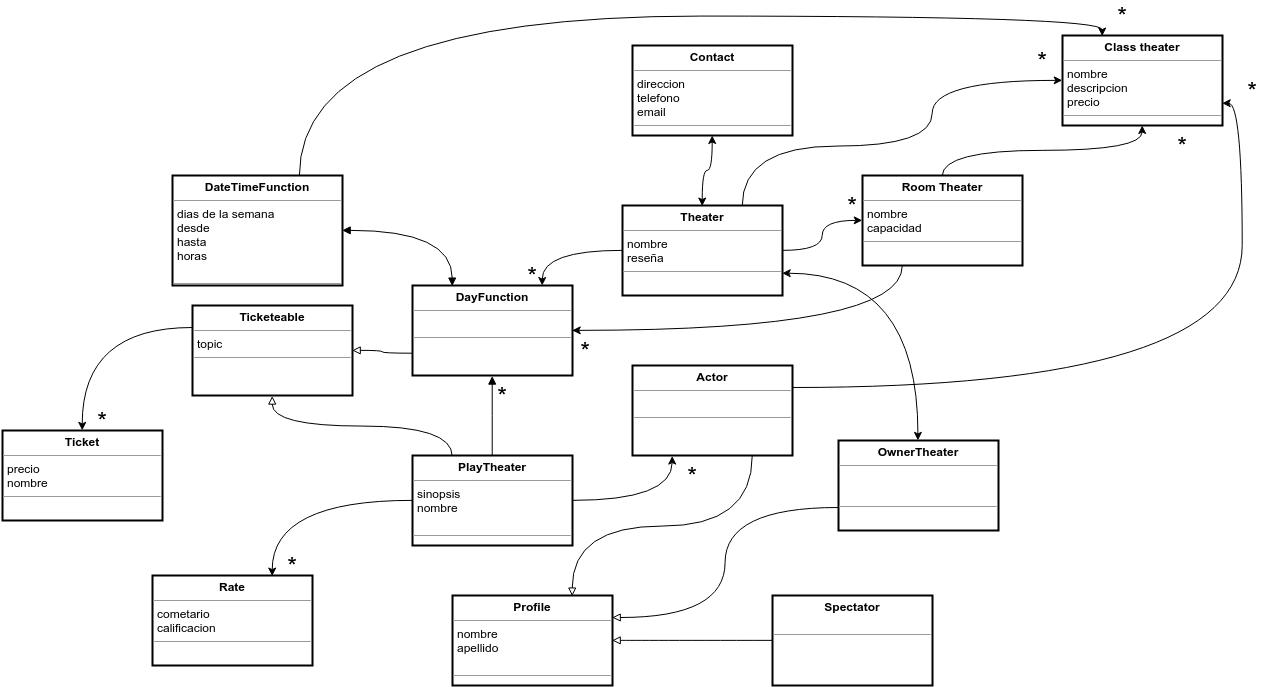

The diagram above was exported from draw.io. Its source (the exported page's mxGraphModel, read from the mxfile embedded in the PNG):
<mxGraphModel dx="1996" dy="1818" grid="1" gridSize="10" guides="1" tooltips="1" connect="1" arrows="1" fold="1" page="1" pageScale="1" pageWidth="826" pageHeight="1169" background="#ffffff" math="0" shadow="0">
  <root>
    <mxCell id="0" />
    <mxCell id="1" parent="0" />
    <mxCell id="795b2c955bc2945f-15" style="edgeStyle=orthogonalEdgeStyle;curved=1;comic=0;html=1;exitX=0;exitY=0.5;entryX=0.75;entryY=0;shadow=0;startArrow=none;startFill=0;endArrow=classic;endFill=1;jettySize=auto;orthogonalLoop=1;strokeColor=#000000;strokeWidth=1;fontFamily=Helvetica;fontSize=25;fontColor=#000000;" edge="1" parent="1" source="652512de86a6affc-1" target="795b2c955bc2945f-13">
      <mxGeometry relative="1" as="geometry" />
    </mxCell>
    <mxCell id="652512de86a6affc-1" value="&lt;p style=&quot;margin: 0px ; margin-top: 4px ; text-align: center&quot;&gt;&lt;b&gt;PlayTheater&lt;/b&gt;&lt;br&gt;&lt;/p&gt;&lt;hr size=&quot;1&quot;&gt;&lt;p style=&quot;margin: 0px ; margin-left: 4px&quot;&gt;sinopsis&lt;/p&gt;&lt;p style=&quot;margin: 0px ; margin-left: 4px&quot;&gt;nombre&lt;/p&gt;&lt;p style=&quot;margin: 0px ; margin-left: 4px&quot;&gt;&lt;br&gt;&lt;/p&gt;&lt;hr size=&quot;1&quot;&gt;&lt;p style=&quot;margin: 0px ; margin-left: 4px&quot;&gt;&lt;br&gt;&lt;/p&gt;" style="verticalAlign=top;align=left;overflow=fill;fontSize=12;fontFamily=Helvetica;html=1;strokeWidth=2;" vertex="1" parent="1">
      <mxGeometry x="240" y="330" width="160" height="90" as="geometry" />
    </mxCell>
    <mxCell id="652512de86a6affc-2" value="&lt;p style=&quot;margin: 0px ; margin-top: 4px ; text-align: center&quot;&gt;&lt;b&gt;DayFunction&lt;/b&gt;&lt;/p&gt;&lt;hr size=&quot;1&quot;&gt;&lt;p style=&quot;margin: 0px ; margin-left: 4px&quot;&gt;&lt;br&gt;&lt;/p&gt;&lt;hr size=&quot;1&quot;&gt;&lt;p style=&quot;margin: 0px ; margin-left: 4px&quot;&gt;&lt;br&gt;&lt;/p&gt;" style="verticalAlign=top;align=left;overflow=fill;fontSize=12;fontFamily=Helvetica;html=1;strokeWidth=2;" vertex="1" parent="1">
      <mxGeometry x="240" y="160" width="160" height="90" as="geometry" />
    </mxCell>
    <mxCell id="795b2c955bc2945f-2" style="edgeStyle=orthogonalEdgeStyle;curved=1;comic=0;html=1;exitX=0.75;exitY=0;entryX=0;entryY=0.5;shadow=0;startArrow=none;startFill=0;endArrow=classic;endFill=1;jettySize=auto;orthogonalLoop=1;strokeColor=#000000;strokeWidth=1;fontFamily=Helvetica;fontSize=25;fontColor=#000000;" edge="1" parent="1" source="652512de86a6affc-3" target="795b2c955bc2945f-1">
      <mxGeometry relative="1" as="geometry">
        <Array as="points">
          <mxPoint x="570" y="21" />
          <mxPoint x="760" y="21" />
          <mxPoint x="760" y="-45" />
        </Array>
      </mxGeometry>
    </mxCell>
    <mxCell id="652512de86a6affc-3" value="&lt;p style=&quot;margin: 0px ; margin-top: 4px ; text-align: center&quot;&gt;&lt;b&gt;Theater&lt;/b&gt;&lt;/p&gt;&lt;hr size=&quot;1&quot;&gt;&lt;p style=&quot;margin: 0px ; margin-left: 4px&quot;&gt;nombre&lt;/p&gt;&lt;p style=&quot;margin: 0px ; margin-left: 4px&quot;&gt;reseña&lt;/p&gt;&lt;hr size=&quot;1&quot;&gt;&lt;p style=&quot;margin: 0px ; margin-left: 4px&quot;&gt;&lt;br&gt;&lt;/p&gt;" style="verticalAlign=top;align=left;overflow=fill;fontSize=12;fontFamily=Helvetica;html=1;strokeWidth=2;" vertex="1" parent="1">
      <mxGeometry x="450" y="80" width="160" height="90" as="geometry" />
    </mxCell>
    <mxCell id="795b2c955bc2945f-3" style="edgeStyle=orthogonalEdgeStyle;curved=1;comic=0;html=1;exitX=0.5;exitY=0;shadow=0;startArrow=none;startFill=0;endArrow=classic;endFill=1;jettySize=auto;orthogonalLoop=1;strokeColor=#000000;strokeWidth=1;fontFamily=Helvetica;fontSize=25;fontColor=#000000;" edge="1" parent="1" source="652512de86a6affc-4" target="795b2c955bc2945f-1">
      <mxGeometry relative="1" as="geometry" />
    </mxCell>
    <mxCell id="652512de86a6affc-4" value="&lt;p style=&quot;margin: 0px ; margin-top: 4px ; text-align: center&quot;&gt;&lt;b&gt;Room Theater&lt;/b&gt;&lt;/p&gt;&lt;hr size=&quot;1&quot;&gt;&lt;p style=&quot;margin: 0px ; margin-left: 4px&quot;&gt;nombre&lt;/p&gt;&lt;p style=&quot;margin: 0px ; margin-left: 4px&quot;&gt;capacidad&lt;/p&gt;&lt;hr size=&quot;1&quot;&gt;&lt;p style=&quot;margin: 0px ; margin-left: 4px&quot;&gt;&lt;br&gt;&lt;/p&gt;" style="verticalAlign=top;align=left;overflow=fill;fontSize=12;fontFamily=Helvetica;html=1;strokeWidth=2;" vertex="1" parent="1">
      <mxGeometry x="690" y="50" width="160" height="90" as="geometry" />
    </mxCell>
    <mxCell id="652512de86a6affc-5" value="&lt;p style=&quot;margin: 0px ; margin-top: 4px ; text-align: center&quot;&gt;&lt;b&gt;Ticketeable&lt;/b&gt;&lt;/p&gt;&lt;hr size=&quot;1&quot;&gt;&lt;p style=&quot;margin: 0px ; margin-left: 4px&quot;&gt;topic&lt;/p&gt;&lt;hr size=&quot;1&quot;&gt;&lt;p style=&quot;margin: 0px ; margin-left: 4px&quot;&gt;&lt;br&gt;&lt;/p&gt;" style="verticalAlign=top;align=left;overflow=fill;fontSize=12;fontFamily=Helvetica;html=1;strokeWidth=2;" vertex="1" parent="1">
      <mxGeometry x="20" y="180" width="160" height="90" as="geometry" />
    </mxCell>
    <mxCell id="652512de86a6affc-6" value="&lt;p style=&quot;margin: 0px ; margin-top: 4px ; text-align: center&quot;&gt;&lt;b&gt;Contact&lt;/b&gt;&lt;/p&gt;&lt;hr size=&quot;1&quot;&gt;&lt;p style=&quot;margin: 0px ; margin-left: 4px&quot;&gt;direccion&lt;/p&gt;&lt;p style=&quot;margin: 0px ; margin-left: 4px&quot;&gt;telefono&lt;/p&gt;&lt;p style=&quot;margin: 0px ; margin-left: 4px&quot;&gt;email&lt;/p&gt;&lt;hr size=&quot;1&quot;&gt;&lt;p style=&quot;margin: 0px ; margin-left: 4px&quot;&gt;&lt;br&gt;&lt;/p&gt;" style="verticalAlign=top;align=left;overflow=fill;fontSize=12;fontFamily=Helvetica;html=1;strokeWidth=2;" vertex="1" parent="1">
      <mxGeometry x="460" y="-80" width="160" height="90" as="geometry" />
    </mxCell>
    <mxCell id="795b2c955bc2945f-11" style="edgeStyle=orthogonalEdgeStyle;curved=1;comic=0;html=1;exitX=0.75;exitY=0;entryX=0.25;entryY=0;shadow=0;startArrow=none;startFill=0;endArrow=classic;endFill=1;jettySize=auto;orthogonalLoop=1;strokeColor=#000000;strokeWidth=1;fontFamily=Helvetica;fontSize=25;fontColor=#000000;" edge="1" parent="1" source="652512de86a6affc-7" target="795b2c955bc2945f-1">
      <mxGeometry relative="1" as="geometry" />
    </mxCell>
    <mxCell id="652512de86a6affc-7" value="&lt;p style=&quot;margin: 0px ; margin-top: 4px ; text-align: center&quot;&gt;&lt;b&gt;DateTimeFunction&lt;/b&gt;&lt;/p&gt;&lt;hr size=&quot;1&quot;&gt;&lt;p style=&quot;margin: 0px ; margin-left: 4px&quot;&gt;dias de la semana&lt;/p&gt;&lt;p style=&quot;margin: 0px ; margin-left: 4px&quot;&gt;desde&lt;/p&gt;&lt;p style=&quot;margin: 0px ; margin-left: 4px&quot;&gt;hasta&lt;/p&gt;&lt;p style=&quot;margin: 0px ; margin-left: 4px&quot;&gt;horas&lt;/p&gt;&lt;p style=&quot;margin: 0px ; margin-left: 4px&quot;&gt;&lt;br&gt;&lt;/p&gt;&lt;hr size=&quot;1&quot;&gt;&lt;p style=&quot;margin: 0px ; margin-left: 4px&quot;&gt;&lt;br&gt;&lt;/p&gt;" style="verticalAlign=top;align=left;overflow=fill;fontSize=12;fontFamily=Helvetica;html=1;strokeWidth=2;" vertex="1" parent="1">
      <mxGeometry y="50" width="170" height="110" as="geometry" />
    </mxCell>
    <mxCell id="652512de86a6affc-9" style="edgeStyle=orthogonalEdgeStyle;curved=1;html=1;exitX=0;exitY=0.5;startArrow=none;startFill=0;endArrow=classic;endFill=1;jettySize=auto;orthogonalLoop=1;strokeColor=#000000;strokeWidth=1;fontFamily=Helvetica;fontColor=#000000;" edge="1" parent="1" source="652512de86a6affc-3" target="652512de86a6affc-2">
      <mxGeometry relative="1" as="geometry">
        <Array as="points">
          <mxPoint x="370" y="125" />
        </Array>
      </mxGeometry>
    </mxCell>
    <mxCell id="652512de86a6affc-10" style="edgeStyle=orthogonalEdgeStyle;curved=1;html=1;exitX=0.25;exitY=1;entryX=1;entryY=0.5;startArrow=none;startFill=0;endArrow=classic;endFill=1;jettySize=auto;orthogonalLoop=1;strokeColor=#000000;strokeWidth=1;fontFamily=Helvetica;fontColor=#000000;" edge="1" parent="1" source="652512de86a6affc-4" target="652512de86a6affc-2">
      <mxGeometry relative="1" as="geometry" />
    </mxCell>
    <mxCell id="652512de86a6affc-11" style="edgeStyle=orthogonalEdgeStyle;curved=1;html=1;exitX=0;exitY=0.5;startArrow=classic;startFill=1;endArrow=none;endFill=0;jettySize=auto;orthogonalLoop=1;strokeColor=#000000;strokeWidth=1;fontFamily=Helvetica;fontColor=#000000;" edge="1" parent="1" source="652512de86a6affc-4" target="652512de86a6affc-3">
      <mxGeometry relative="1" as="geometry" />
    </mxCell>
    <mxCell id="795b2c955bc2945f-9" style="edgeStyle=orthogonalEdgeStyle;curved=1;comic=0;html=1;exitX=1;exitY=0.25;entryX=1;entryY=0.75;shadow=0;startArrow=none;startFill=0;endArrow=classic;endFill=1;jettySize=auto;orthogonalLoop=1;strokeColor=#000000;strokeWidth=1;fontFamily=Helvetica;fontSize=25;fontColor=#000000;" edge="1" parent="1" source="652512de86a6affc-13" target="795b2c955bc2945f-1">
      <mxGeometry relative="1" as="geometry" />
    </mxCell>
    <mxCell id="652512de86a6affc-13" value="&lt;p style=&quot;margin: 0px ; margin-top: 4px ; text-align: center&quot;&gt;&lt;b&gt;Actor&lt;/b&gt;&lt;/p&gt;&lt;hr size=&quot;1&quot;&gt;&lt;p style=&quot;margin: 0px ; margin-left: 4px&quot;&gt;&lt;br&gt;&lt;/p&gt;&lt;hr size=&quot;1&quot;&gt;&lt;p style=&quot;margin: 0px ; margin-left: 4px&quot;&gt;&lt;br&gt;&lt;/p&gt;" style="verticalAlign=top;align=left;overflow=fill;fontSize=12;fontFamily=Helvetica;html=1;strokeWidth=2;" vertex="1" parent="1">
      <mxGeometry x="460" y="240" width="160" height="90" as="geometry" />
    </mxCell>
    <mxCell id="652512de86a6affc-15" style="edgeStyle=orthogonalEdgeStyle;curved=1;html=1;exitX=0.25;exitY=1;entryX=1;entryY=0.5;startArrow=classic;startFill=1;endArrow=none;endFill=0;jettySize=auto;orthogonalLoop=1;strokeColor=#000000;strokeWidth=1;fontFamily=Helvetica;fontColor=#000000;" edge="1" parent="1" source="652512de86a6affc-13" target="652512de86a6affc-1">
      <mxGeometry relative="1" as="geometry" />
    </mxCell>
    <mxCell id="652512de86a6affc-16" style="edgeStyle=orthogonalEdgeStyle;curved=1;html=1;exitX=0.5;exitY=1;entryX=0.25;entryY=0;startArrow=block;startFill=0;endArrow=none;endFill=0;jettySize=auto;orthogonalLoop=1;strokeColor=#000000;strokeWidth=1;fontFamily=Helvetica;fontColor=#000000;" edge="1" parent="1" source="652512de86a6affc-5" target="652512de86a6affc-1">
      <mxGeometry relative="1" as="geometry" />
    </mxCell>
    <mxCell id="652512de86a6affc-20" style="edgeStyle=orthogonalEdgeStyle;curved=1;html=1;exitX=1;exitY=0.5;startArrow=block;startFill=1;endArrow=block;endFill=1;jettySize=auto;orthogonalLoop=1;strokeColor=#000000;strokeWidth=1;fontFamily=Helvetica;fontColor=#000000;entryX=0.25;entryY=0;" edge="1" parent="1" source="652512de86a6affc-7" target="652512de86a6affc-2">
      <mxGeometry relative="1" as="geometry">
        <Array as="points">
          <mxPoint x="280" y="105" />
        </Array>
      </mxGeometry>
    </mxCell>
    <mxCell id="652512de86a6affc-21" style="edgeStyle=orthogonalEdgeStyle;curved=1;html=1;exitX=0.5;exitY=0;entryX=0.5;entryY=1;startArrow=none;startFill=0;endArrow=block;endFill=1;jettySize=auto;orthogonalLoop=1;strokeColor=#000000;strokeWidth=1;fontFamily=Helvetica;fontColor=#000000;" edge="1" parent="1" source="652512de86a6affc-1" target="652512de86a6affc-2">
      <mxGeometry relative="1" as="geometry" />
    </mxCell>
    <mxCell id="725fcafcf9530016-3" value="*" style="text;html=1;strokeColor=none;fillColor=none;align=center;verticalAlign=middle;whiteSpace=wrap;fontFamily=Helvetica;fontColor=#000000;strokeWidth=3;perimeterSpacing=9;fontSize=25;" vertex="1" parent="1">
      <mxGeometry x="990" y="10" width="40" height="20" as="geometry" />
    </mxCell>
    <mxCell id="725fcafcf9530016-4" value="*" style="text;html=1;strokeColor=none;fillColor=none;align=center;verticalAlign=middle;whiteSpace=wrap;fontFamily=Helvetica;fontColor=#000000;strokeWidth=3;perimeterSpacing=9;fontSize=25;" vertex="1" parent="1">
      <mxGeometry x="500" y="340" width="40" height="20" as="geometry" />
    </mxCell>
    <mxCell id="725fcafcf9530016-5" value="&lt;p style=&quot;margin: 0px ; margin-top: 4px ; text-align: center&quot;&gt;&lt;b&gt;Profile&lt;/b&gt;&lt;/p&gt;&lt;hr size=&quot;1&quot;&gt;&lt;p style=&quot;margin: 0px ; margin-left: 4px&quot;&gt;nombre&lt;/p&gt;&lt;p style=&quot;margin: 0px ; margin-left: 4px&quot;&gt;apellido&lt;/p&gt;&lt;p style=&quot;margin: 0px ; margin-left: 4px&quot;&gt;&lt;br&gt;&lt;/p&gt;&lt;hr size=&quot;1&quot;&gt;&lt;p style=&quot;margin: 0px ; margin-left: 4px&quot;&gt;&lt;br&gt;&lt;/p&gt;" style="verticalAlign=top;align=left;overflow=fill;fontSize=12;fontFamily=Helvetica;html=1;strokeWidth=2;" vertex="1" parent="1">
      <mxGeometry x="280" y="470" width="160" height="90" as="geometry" />
    </mxCell>
    <mxCell id="725fcafcf9530016-6" value="&lt;p style=&quot;margin: 0px ; margin-top: 4px ; text-align: center&quot;&gt;&lt;b&gt;Spectator&lt;/b&gt;&lt;/p&gt;&lt;p style=&quot;margin: 0px ; margin-left: 4px&quot;&gt;&lt;br&gt;&lt;/p&gt;&lt;hr size=&quot;1&quot;&gt;&lt;p style=&quot;margin: 0px ; margin-left: 4px&quot;&gt;&lt;br&gt;&lt;/p&gt;" style="verticalAlign=top;align=left;overflow=fill;fontSize=12;fontFamily=Helvetica;html=1;strokeWidth=2;" vertex="1" parent="1">
      <mxGeometry x="600" y="470" width="160" height="90" as="geometry" />
    </mxCell>
    <mxCell id="725fcafcf9530016-8" value="&lt;p style=&quot;margin: 0px ; margin-top: 4px ; text-align: center&quot;&gt;&lt;b&gt;OwnerTheater&lt;/b&gt;&lt;/p&gt;&lt;hr size=&quot;1&quot;&gt;&lt;p style=&quot;margin: 0px ; margin-left: 4px&quot;&gt;&lt;br&gt;&lt;/p&gt;&lt;p style=&quot;margin: 0px ; margin-left: 4px&quot;&gt;&lt;br&gt;&lt;/p&gt;&lt;hr size=&quot;1&quot;&gt;&lt;p style=&quot;margin: 0px ; margin-left: 4px&quot;&gt;&lt;br&gt;&lt;/p&gt;" style="verticalAlign=top;align=left;overflow=fill;fontSize=12;fontFamily=Helvetica;html=1;strokeWidth=2;" vertex="1" parent="1">
      <mxGeometry x="666" y="315" width="160" height="90" as="geometry" />
    </mxCell>
    <mxCell id="725fcafcf9530016-9" style="edgeStyle=orthogonalEdgeStyle;curved=1;html=1;exitX=1;exitY=0.5;entryX=0;entryY=0.5;startArrow=block;startFill=0;endArrow=none;endFill=0;jettySize=auto;orthogonalLoop=1;strokeColor=#000000;strokeWidth=1;fontFamily=Helvetica;fontSize=25;fontColor=#000000;" edge="1" parent="1" source="725fcafcf9530016-5" target="725fcafcf9530016-6">
      <mxGeometry relative="1" as="geometry" />
    </mxCell>
    <mxCell id="725fcafcf9530016-11" style="edgeStyle=orthogonalEdgeStyle;curved=1;html=1;exitX=1;exitY=0.25;entryX=0;entryY=0.75;startArrow=block;startFill=0;endArrow=none;endFill=0;jettySize=auto;orthogonalLoop=1;strokeColor=#000000;strokeWidth=1;fontFamily=Helvetica;fontSize=25;fontColor=#000000;" edge="1" parent="1" source="725fcafcf9530016-5" target="725fcafcf9530016-8">
      <mxGeometry relative="1" as="geometry" />
    </mxCell>
    <mxCell id="725fcafcf9530016-12" style="edgeStyle=orthogonalEdgeStyle;curved=1;html=1;exitX=0.75;exitY=0;entryX=0.75;entryY=1;startArrow=block;startFill=0;endArrow=none;endFill=0;jettySize=auto;orthogonalLoop=1;strokeColor=#000000;strokeWidth=1;fontFamily=Helvetica;fontSize=25;fontColor=#000000;" edge="1" parent="1" source="725fcafcf9530016-5" target="652512de86a6affc-13">
      <mxGeometry relative="1" as="geometry" />
    </mxCell>
    <mxCell id="725fcafcf9530016-14" style="edgeStyle=orthogonalEdgeStyle;curved=1;html=1;exitX=0.5;exitY=0;entryX=1;entryY=0.75;startArrow=classic;startFill=1;endArrow=classic;endFill=1;jettySize=auto;orthogonalLoop=1;strokeColor=#000000;strokeWidth=1;fontFamily=Helvetica;fontSize=25;fontColor=#000000;" edge="1" parent="1" source="725fcafcf9530016-8" target="652512de86a6affc-3">
      <mxGeometry relative="1" as="geometry" />
    </mxCell>
    <mxCell id="725fcafcf9530016-15" value="*" style="text;html=1;strokeColor=none;fillColor=none;align=center;verticalAlign=middle;whiteSpace=wrap;fontFamily=Helvetica;fontColor=#000000;strokeWidth=3;perimeterSpacing=9;fontSize=25;" vertex="1" parent="1">
      <mxGeometry x="-90" y="285" width="40" height="20" as="geometry" />
    </mxCell>
    <mxCell id="725fcafcf9530016-17" value="*" style="text;html=1;strokeColor=none;fillColor=none;align=center;verticalAlign=middle;whiteSpace=wrap;fontFamily=Helvetica;fontColor=#000000;strokeWidth=3;perimeterSpacing=9;fontSize=25;" vertex="1" parent="1">
      <mxGeometry x="340" y="140" width="40" height="20" as="geometry" />
    </mxCell>
    <mxCell id="725fcafcf9530016-18" value="&lt;p style=&quot;margin: 0px ; margin-top: 4px ; text-align: center&quot;&gt;&lt;b&gt;Ticket&lt;/b&gt;&lt;/p&gt;&lt;hr size=&quot;1&quot;&gt;&lt;p style=&quot;margin: 0px ; margin-left: 4px&quot;&gt;precio&lt;/p&gt;&lt;p style=&quot;margin: 0px ; margin-left: 4px&quot;&gt;nombre&lt;/p&gt;&lt;hr size=&quot;1&quot;&gt;&lt;p style=&quot;margin: 0px ; margin-left: 4px&quot;&gt;&lt;br&gt;&lt;/p&gt;" style="verticalAlign=top;align=left;overflow=fill;fontSize=12;fontFamily=Helvetica;html=1;strokeWidth=2;" vertex="1" parent="1">
      <mxGeometry x="-170" y="305" width="160" height="90" as="geometry" />
    </mxCell>
    <mxCell id="725fcafcf9530016-20" style="edgeStyle=orthogonalEdgeStyle;curved=1;html=1;exitX=0.5;exitY=0;entryX=0;entryY=0.25;startArrow=classic;startFill=1;endArrow=none;endFill=0;jettySize=auto;orthogonalLoop=1;strokeColor=#000000;strokeWidth=1;fontFamily=Helvetica;fontSize=25;fontColor=#000000;" edge="1" parent="1" source="725fcafcf9530016-18" target="652512de86a6affc-5">
      <mxGeometry relative="1" as="geometry" />
    </mxCell>
    <mxCell id="725fcafcf9530016-21" value="*" style="text;html=1;strokeColor=none;fillColor=none;align=center;verticalAlign=middle;whiteSpace=wrap;fontFamily=Helvetica;fontColor=#000000;strokeWidth=3;perimeterSpacing=9;fontSize=25;" vertex="1" parent="1">
      <mxGeometry x="393" y="215" width="40" height="20" as="geometry" />
    </mxCell>
    <mxCell id="725fcafcf9530016-23" value="*" style="text;html=1;strokeColor=none;fillColor=none;align=center;verticalAlign=middle;whiteSpace=wrap;fontFamily=Helvetica;fontColor=#000000;strokeWidth=3;perimeterSpacing=9;fontSize=25;" vertex="1" parent="1">
      <mxGeometry x="310" y="260" width="40" height="20" as="geometry" />
    </mxCell>
    <mxCell id="725fcafcf9530016-24" style="edgeStyle=orthogonalEdgeStyle;curved=1;html=1;exitX=0.5;exitY=0;startArrow=classic;startFill=1;endArrow=classic;endFill=1;jettySize=auto;orthogonalLoop=1;strokeColor=#000000;strokeWidth=1;fontFamily=Helvetica;fontSize=25;fontColor=#000000;" edge="1" parent="1" source="652512de86a6affc-3" target="652512de86a6affc-6">
      <mxGeometry relative="1" as="geometry" />
    </mxCell>
    <mxCell id="747ce13baab6a363-2" style="edgeStyle=orthogonalEdgeStyle;html=1;exitX=0;exitY=0.75;entryX=1;entryY=0.5;jettySize=auto;orthogonalLoop=1;endArrow=block;endFill=0;curved=1;" edge="1" parent="1" source="652512de86a6affc-2" target="652512de86a6affc-5">
      <mxGeometry relative="1" as="geometry" />
    </mxCell>
    <mxCell id="795b2c955bc2945f-1" value="&lt;p style=&quot;margin: 0px ; margin-top: 4px ; text-align: center&quot;&gt;&lt;b&gt;Class theater&lt;/b&gt;&lt;/p&gt;&lt;hr size=&quot;1&quot;&gt;&lt;p style=&quot;margin: 0px ; margin-left: 4px&quot;&gt;nombre&lt;/p&gt;&lt;p style=&quot;margin: 0px ; margin-left: 4px&quot;&gt;descripcion&lt;/p&gt;&lt;p style=&quot;margin: 0px ; margin-left: 4px&quot;&gt;precio&lt;/p&gt;&lt;hr size=&quot;1&quot;&gt;&lt;p style=&quot;margin: 0px ; margin-left: 4px&quot;&gt;&lt;br&gt;&lt;/p&gt;" style="verticalAlign=top;align=left;overflow=fill;fontSize=12;fontFamily=Helvetica;html=1;strokeWidth=2;" vertex="1" parent="1">
      <mxGeometry x="890" y="-90" width="160" height="90" as="geometry" />
    </mxCell>
    <mxCell id="795b2c955bc2945f-4" value="*" style="text;html=1;strokeColor=none;fillColor=none;align=center;verticalAlign=middle;whiteSpace=wrap;fontFamily=Helvetica;fontColor=#000000;strokeWidth=3;perimeterSpacing=9;fontSize=25;" vertex="1" parent="1">
      <mxGeometry x="850" y="-75" width="40" height="20" as="geometry" />
    </mxCell>
    <mxCell id="795b2c955bc2945f-8" value="*" style="text;html=1;strokeColor=none;fillColor=none;align=center;verticalAlign=middle;whiteSpace=wrap;fontFamily=Helvetica;fontColor=#000000;strokeWidth=3;perimeterSpacing=9;fontSize=25;" vertex="1" parent="1">
      <mxGeometry x="660" y="70" width="40" height="20" as="geometry" />
    </mxCell>
    <mxCell id="795b2c955bc2945f-10" value="*" style="text;html=1;strokeColor=none;fillColor=none;align=center;verticalAlign=middle;whiteSpace=wrap;fontFamily=Helvetica;fontColor=#000000;strokeWidth=3;perimeterSpacing=9;fontSize=25;" vertex="1" parent="1">
      <mxGeometry x="1060" y="-45" width="40" height="20" as="geometry" />
    </mxCell>
    <mxCell id="795b2c955bc2945f-12" value="*" style="text;html=1;strokeColor=none;fillColor=none;align=center;verticalAlign=middle;whiteSpace=wrap;fontFamily=Helvetica;fontColor=#000000;strokeWidth=3;perimeterSpacing=9;fontSize=25;" vertex="1" parent="1">
      <mxGeometry x="930" y="-120" width="40" height="20" as="geometry" />
    </mxCell>
    <mxCell id="795b2c955bc2945f-13" value="&lt;p style=&quot;margin: 0px ; margin-top: 4px ; text-align: center&quot;&gt;&lt;b&gt;Rate&lt;/b&gt;&lt;/p&gt;&lt;hr size=&quot;1&quot;&gt;&lt;p style=&quot;margin: 0px ; margin-left: 4px&quot;&gt;cometario&lt;/p&gt;&lt;p style=&quot;margin: 0px ; margin-left: 4px&quot;&gt;calificacion&lt;/p&gt;&lt;hr size=&quot;1&quot;&gt;&lt;p style=&quot;margin: 0px ; margin-left: 4px&quot;&gt;&lt;br&gt;&lt;/p&gt;" style="verticalAlign=top;align=left;overflow=fill;fontSize=12;fontFamily=Helvetica;html=1;strokeWidth=2;" vertex="1" parent="1">
      <mxGeometry x="-20" y="450" width="160" height="90" as="geometry" />
    </mxCell>
    <mxCell id="795b2c955bc2945f-16" value="*" style="text;html=1;strokeColor=none;fillColor=none;align=center;verticalAlign=middle;whiteSpace=wrap;fontFamily=Helvetica;fontColor=#000000;strokeWidth=3;perimeterSpacing=9;fontSize=25;" vertex="1" parent="1">
      <mxGeometry x="100" y="430" width="40" height="20" as="geometry" />
    </mxCell>
  </root>
</mxGraphModel>